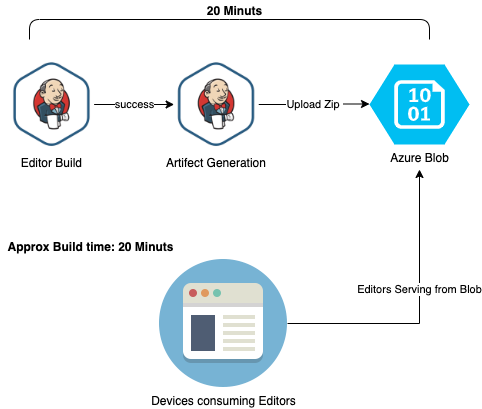

The diagram above was exported from draw.io. Its source (the exported page's mxGraphModel, read from the mxfile embedded in the PNG):
<mxGraphModel dx="946" dy="638" grid="1" gridSize="10" guides="1" tooltips="1" connect="1" arrows="1" fold="1" page="1" pageScale="1" pageWidth="850" pageHeight="1100" math="0" shadow="0">
  <root>
    <mxCell id="0" />
    <mxCell id="1" parent="0" />
    <mxCell id="ejj_imJ8UMJmuxVk8Mvq-5" value="success" style="edgeStyle=orthogonalEdgeStyle;rounded=0;orthogonalLoop=1;jettySize=auto;html=1;" edge="1" parent="1" source="ejj_imJ8UMJmuxVk8Mvq-1" target="ejj_imJ8UMJmuxVk8Mvq-4">
      <mxGeometry relative="1" as="geometry" />
    </mxCell>
    <mxCell id="ejj_imJ8UMJmuxVk8Mvq-1" value="Editor Build" style="shape=image;imageAspect=0;aspect=fixed;verticalLabelPosition=bottom;verticalAlign=top;image=https://dyltqmyl993wv.cloudfront.net/assets/stacks/jenkins/img/jenkins-stack-220x234.png;" vertex="1" parent="1">
      <mxGeometry x="120" y="100" width="84.62" height="90" as="geometry" />
    </mxCell>
    <mxCell id="ejj_imJ8UMJmuxVk8Mvq-11" value="Upload Zip&amp;nbsp;" style="edgeStyle=orthogonalEdgeStyle;rounded=0;orthogonalLoop=1;jettySize=auto;html=1;" edge="1" parent="1" source="ejj_imJ8UMJmuxVk8Mvq-4">
      <mxGeometry relative="1" as="geometry">
        <mxPoint x="480" y="144.5" as="targetPoint" />
      </mxGeometry>
    </mxCell>
    <mxCell id="ejj_imJ8UMJmuxVk8Mvq-4" value="Artifect Generation" style="shape=image;imageAspect=0;aspect=fixed;verticalLabelPosition=bottom;verticalAlign=top;image=https://dyltqmyl993wv.cloudfront.net/assets/stacks/jenkins/img/jenkins-stack-220x234.png;" vertex="1" parent="1">
      <mxGeometry x="284.62" y="100" width="84.62" height="90" as="geometry" />
    </mxCell>
    <mxCell id="ejj_imJ8UMJmuxVk8Mvq-12" value="Azure Blob" style="verticalLabelPosition=bottom;html=1;verticalAlign=top;align=center;strokeColor=none;fillColor=#00BEF2;shape=mxgraph.azure.storage_blob;" vertex="1" parent="1">
      <mxGeometry x="480" y="105" width="100" height="80" as="geometry" />
    </mxCell>
    <mxCell id="ejj_imJ8UMJmuxVk8Mvq-16" value="Editors Serving from Blob" style="edgeStyle=orthogonalEdgeStyle;rounded=0;orthogonalLoop=1;jettySize=auto;html=1;" edge="1" parent="1" source="ejj_imJ8UMJmuxVk8Mvq-15">
      <mxGeometry x="-0.0769" y="34" relative="1" as="geometry">
        <mxPoint x="530" y="210" as="targetPoint" />
        <mxPoint x="34" y="-34" as="offset" />
      </mxGeometry>
    </mxCell>
    <mxCell id="ejj_imJ8UMJmuxVk8Mvq-15" value="Devices consuming Editors" style="shape=image;html=1;verticalAlign=top;verticalLabelPosition=bottom;labelBackgroundColor=#ffffff;imageAspect=0;aspect=fixed;image=https://cdn2.iconfinder.com/data/icons/circle-icons-1/64/browser-128.png" vertex="1" parent="1">
      <mxGeometry x="270" y="300" width="128" height="128" as="geometry" />
    </mxCell>
    <mxCell id="ejj_imJ8UMJmuxVk8Mvq-32" value="" style="shape=curlyBracket;whiteSpace=wrap;html=1;rounded=1;size=0;rotation=90;" vertex="1" parent="1">
      <mxGeometry x="330" y="-130" width="20" height="400" as="geometry" />
    </mxCell>
    <mxCell id="ejj_imJ8UMJmuxVk8Mvq-33" value="20 Minuts" style="text;html=1;align=center;verticalAlign=middle;resizable=0;points=[];autosize=1;fontStyle=1" vertex="1" parent="1">
      <mxGeometry x="310" y="41" width="70" height="20" as="geometry" />
    </mxCell>
    <mxCell id="ejj_imJ8UMJmuxVk8Mvq-34" value="Approx Build time: 20 Minuts" style="text;html=1;align=center;verticalAlign=middle;resizable=0;points=[];autosize=1;fontStyle=1" vertex="1" parent="1">
      <mxGeometry x="111" y="277" width="180" height="20" as="geometry" />
    </mxCell>
  </root>
</mxGraphModel>